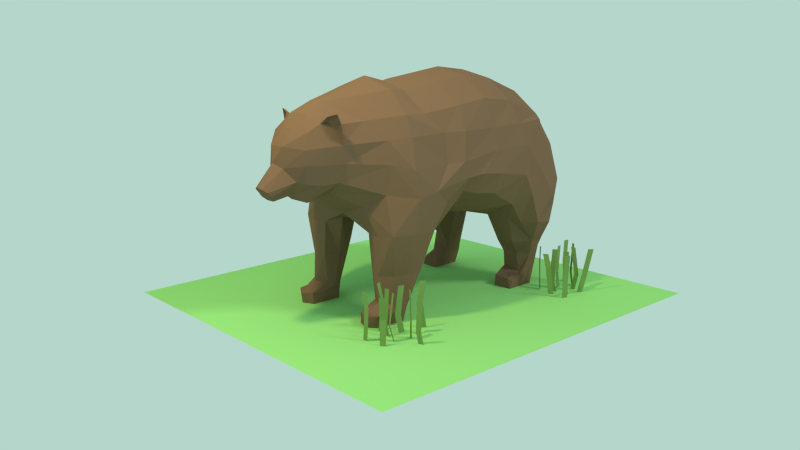 # Source: Bear.blend  (saved by Blender 2.72.0; exported with 4.5.12 LTS)
import bpy
from mathutils import Matrix  # noqa: F401  (used for matrix-valued properties, if any)

bpy.ops.wm.read_factory_settings(use_empty=True)
scene = bpy.context.scene
scene.name = 'Scene'

# ---- collections
col_collection_1 = bpy.data.collections.new('Collection 1'); scene.collection.children.link(col_collection_1)
col_collection_3 = bpy.data.collections.new('Collection 3'); scene.collection.children.link(col_collection_3)
col_collection_3.hide_render = True
col_collection_3.hide_viewport = True

# ---- materials (node trees are filled in below, after node groups)
mat_material_002 = bpy.data.materials.new('Material.002')
mat_material_002.alpha_threshold = 0.0
mat_material_002.diffuse_color = (0.2232, 0.3515, 0.1046, 1.0)
mat_material_002.roughness = 0.5
mat_material_001 = bpy.data.materials.new('Material.001')
mat_material_001.alpha_threshold = 0.0
mat_material_001.diffuse_color = (0.2961, 0.6724, 0.2086, 1.0)
mat_material_001.roughness = 0.5
mat_material = bpy.data.materials.new('Material')
mat_material.alpha_threshold = 0.0
mat_material.diffuse_color = (0.2122, 0.1274, 0.07619, 1.0)
mat_material.roughness = 0.5

# ---- material node trees
mat_material_002.use_nodes = True; mat_material_002.node_tree.nodes.clear()
_N = mat_material_002.node_tree.nodes; _L = mat_material_002.node_tree.links
n0 = _N.new('ShaderNodeOutputMaterial'); n0.name = 'Material Output'; n0.location = (300, 300)
n1 = _N.new('ShaderNodeBsdfDiffuse'); n1.name = 'Diffuse BSDF'; n1.location = (10, 300)
n1.inputs[0].default_value = (0.2222, 0.3506, 0.1058, 1.0)
_L.new(n1.outputs[0], n0.inputs[0])
n0.is_active_output = True
mat_material_001.use_nodes = True; mat_material_001.node_tree.nodes.clear()
_N = mat_material_001.node_tree.nodes; _L = mat_material_001.node_tree.links
n0 = _N.new('ShaderNodeOutputMaterial'); n0.name = 'Material Output'; n0.location = (300, 300)
n1 = _N.new('ShaderNodeBsdfDiffuse'); n1.name = 'Diffuse BSDF'; n1.location = (10, 300)
n1.inputs[0].default_value = (0.2952, 0.6738, 0.2069, 1.0)
_L.new(n1.outputs[0], n0.inputs[0])
n0.is_active_output = True
mat_material.use_nodes = True; mat_material.node_tree.nodes.clear()
_N = mat_material.node_tree.nodes; _L = mat_material.node_tree.links
n0 = _N.new('ShaderNodeOutputMaterial'); n0.name = 'Material Output'; n0.location = (300, 300)
n1 = _N.new('ShaderNodeBsdfDiffuse'); n1.name = 'Diffuse BSDF'; n1.location = (10, 300)
n1.inputs[0].default_value = (0.214, 0.1273, 0.07635, 1.0)
_L.new(n1.outputs[0], n0.inputs[0])
n0.is_active_output = True

# ---- world
world_world = bpy.data.worlds.new('World'); scene.world = world_world
world_world.color = (0.4608, 0.6738, 0.5976)
world_world.use_sun_shadow = False
world_world.sun_shadow_jitter_overblur = 0.0
world_world.cycles.sampling_method = 'MANUAL'
world_world.cycles.sample_map_resolution = 256

# ---- cameras
cam_camera = bpy.data.cameras.new('Camera')
cam_camera.clip_end = 100.0
cam_camera.lens = 35.0
cam_camera.sensor_width = 32.0
cam_camera.sensor_height = 18.0
cam_camera.ortho_scale = 7.314
cam_camera.show_composition_center = True
cam_camera.dof.focus_distance = 0.0

# ---- lights
light_lamp_001 = bpy.data.lights.new('Lamp.001', 'POINT')
light_lamp_001.color = (1.0, 0.8043, 0.4063)
light_lamp_001.transmission_factor = 0.0
light_lamp_001.cutoff_distance = 30.0
light_lamp_001.energy = 1000.0
light_lamp_001.shadow_buffer_clip_start = 1.001
light_lamp_001.shadow_soft_size = 0.3
light_lamp_001.shadow_maximum_resolution = 0.006
light_lamp_001.use_absolute_resolution = True
light_lamp_001.cycles.use_multiple_importance_sampling = False
light_lamp = bpy.data.lights.new('Lamp', 'SUN')
light_lamp.transmission_factor = 0.0
light_lamp.cutoff_distance = 30.0
light_lamp.angle = 0.1993
light_lamp.energy = 1.0
light_lamp.shadow_buffer_clip_start = 1.001
light_lamp.shadow_soft_size = 0.1
light_lamp.shadow_cascade_max_distance = 1000.0
light_lamp.cycles.use_multiple_importance_sampling = False

# ---- meshes
me_plane_010 = bpy.data.meshes.new('Plane.010')
me_plane_010.from_pydata([(-1.0, -1.0, 0.0), (1.0, -1.0, 0.0), (-1.0, 1.0, 0.0), (1.0, 1.0, 0.0)], [], [(0, 1, 3, 2)])
me_plane_010.materials.append(mat_material_002)
me_plane_010.use_remesh_preserve_volume = False
me_plane_010.use_remesh_preserve_attributes = False
me_plane_010.use_mirror_vertex_groups = False
me_plane_010.update()
me_plane_012 = bpy.data.meshes.new('Plane.012')
me_plane_012.from_pydata([(14.41, -1.083, -0.7241), (12.52, -1.083, -0.7541), (14.22, 0.9553, -0.7772), (12.33, 0.9553, -0.8072), (-1.0, -1.0, 0.0), (1.0, -1.0, 0.0), (-1.0, 1.0, 0.0), (1.0, 1.0, 0.0), (4.031, -1.009, -0.6801), (5.607, -1.009, -0.6233), (0.8732, 0.995, -0.7815), (2.449, 0.995, -0.7246), (1.824, -0.9901, -0.3222), (1.206, -0.9901, -0.2344), (1.824, 1.01, -0.3222), (1.206, 1.01, -0.2344), (13.65, -0.9621, -0.05747), (14.55, -0.9621, -0.1398), (13.65, 1.038, -0.05747), (14.55, 1.038, -0.1398), (17.32, -0.8584, -0.5221), (16.06, -0.8584, -0.5939), (19.27, 0.9987, -0.4762), (18.01, 0.9987, -0.5479), (9.52, -1.038, -0.6113), (9.97, -1.038, -0.5213), (9.52, 0.9618, -0.6113), (9.97, 0.9618, -0.5213), (4.218, -1.021, -0.4846), (4.668, -1.021, -0.3946), (4.218, 0.9786, -0.4846), (4.668, 0.9786, -0.3946), (7.964, -1.021, -0.2185), (6.073, -1.021, -0.1884), (7.964, 0.9786, -0.2185), (6.073, 0.9786, -0.1884), (12.15, -1.021, -0.3192), (10.89, -1.021, -0.3909), (12.15, 0.9786, -0.3192), (10.89, 0.9786, -0.3909), (14.09, 0.05187, -0.7323), (12.2, 0.05187, -0.7623), (0.07768, 0.05239, -0.02336), (2.078, 0.05239, -0.02336), (12.51, 0.2242, 0.02592), (13.42, 0.2242, -0.05637), (4.195, -0.2474, -0.5838), (4.645, -0.2474, -0.4938), (9.172, -0.2451, -0.2396), (7.281, -0.2451, -0.2095), (10.88, -0.3318, -0.6477), (11.33, -0.3318, -0.5577), (1.922, -0.3326, -0.2724), (1.304, -0.3326, -0.1846), (18.61, 0.3836, -0.5192), (17.36, 0.3836, -0.5909), (12.97, -0.563, -0.2864), (11.71, -0.563, -0.3581), (2.565, -0.311, -0.7058), (4.141, -0.311, -0.6489)], [], [(40, 41, 3, 2), (42, 43, 7, 6), (58, 59, 11, 10), (52, 53, 15, 14), (44, 45, 19, 18), (54, 55, 23, 22), (50, 51, 27, 26), (46, 47, 31, 30), (48, 49, 35, 34), (56, 57, 39, 38), (0, 1, 41, 40), (4, 5, 43, 42), (16, 17, 45, 44), (28, 29, 47, 46), (32, 33, 49, 48), (24, 25, 51, 50), (12, 13, 53, 52), (20, 21, 55, 54), (36, 37, 57, 56), (8, 9, 59, 58)])
me_plane_012.materials.append(mat_material_002)
me_plane_012.use_remesh_preserve_volume = False
me_plane_012.use_remesh_preserve_attributes = False
me_plane_012.use_mirror_vertex_groups = False
me_plane_012.update()
me_plane_009 = bpy.data.meshes.new('Plane.009')
me_plane_009.from_pydata([(14.22, -1.045, -0.7772), (12.33, -1.045, -0.8072), (14.22, 0.9553, -0.7772), (12.33, 0.9553, -0.8072), (-1.0, -1.0, 0.0), (1.0, -1.0, 0.0), (-1.0, 1.0, 0.0), (1.0, 1.0, 0.0), (0.8732, -1.005, -0.7815), (2.449, -1.005, -0.7246), (0.8732, 0.995, -0.7815), (2.449, 0.995, -0.7246), (1.824, -0.9901, -0.3222), (1.206, -0.9901, -0.2344), (1.824, 1.01, -0.3222), (1.206, 1.01, -0.2344), (13.65, -0.9621, -0.05747), (14.55, -0.9621, -0.1398), (13.65, 1.038, -0.05747), (14.55, 1.038, -0.1398), (19.27, -1.001, -0.4762), (18.01, -1.001, -0.5479), (19.27, 0.9987, -0.4762), (18.01, 0.9987, -0.5479), (9.52, -1.038, -0.6113), (9.97, -1.038, -0.5213), (9.52, 0.9618, -0.6113), (9.97, 0.9618, -0.5213), (4.218, -1.021, -0.4846), (4.668, -1.021, -0.3946), (4.218, 0.9786, -0.4846), (4.668, 0.9786, -0.3946), (7.964, -1.021, -0.2185), (6.073, -1.021, -0.1884), (7.964, 0.9786, -0.2185), (6.073, 0.9786, -0.1884), (12.15, -1.021, -0.3192), (10.89, -1.021, -0.3909), (12.15, 0.9786, -0.3192), (10.89, 0.9786, -0.3909), (14.09, 0.05187, -0.7323), (12.2, 0.05187, -0.7623), (0.07768, 0.05239, -0.02336), (2.078, 0.05239, -0.02336), (12.51, 0.2242, 0.02592), (13.42, 0.2242, -0.05637), (4.195, -0.2474, -0.5838), (4.645, -0.2474, -0.4938), (9.172, -0.2451, -0.2396), (7.281, -0.2451, -0.2095), (10.88, -0.3318, -0.6477), (11.33, -0.3318, -0.5577), (1.922, -0.3326, -0.2724), (1.304, -0.3326, -0.1846), (18.61, 0.3836, -0.5192), (17.36, 0.3836, -0.5909), (12.97, -0.563, -0.2864), (11.71, -0.563, -0.3581), (1.541, -0.4921, -0.7605), (3.117, -0.4921, -0.7037)], [], [(40, 41, 3, 2), (42, 43, 7, 6), (58, 59, 11, 10), (52, 53, 15, 14), (44, 45, 19, 18), (54, 55, 23, 22), (50, 51, 27, 26), (46, 47, 31, 30), (48, 49, 35, 34), (56, 57, 39, 38), (0, 1, 41, 40), (4, 5, 43, 42), (16, 17, 45, 44), (28, 29, 47, 46), (32, 33, 49, 48), (24, 25, 51, 50), (12, 13, 53, 52), (20, 21, 55, 54), (36, 37, 57, 56), (8, 9, 59, 58)])
me_plane_009.materials.append(mat_material_002)
me_plane_009.use_remesh_preserve_volume = False
me_plane_009.use_remesh_preserve_attributes = False
me_plane_009.use_mirror_vertex_groups = False
me_plane_009.update()
me_plane = bpy.data.meshes.new('Plane')
me_plane.from_pydata([(-1.0, -1.0, 0.0), (1.0, -1.0, 0.0), (-1.0, 1.0, 0.0), (1.0, 1.0, 0.0)], [], [(0, 1, 3, 2)])
me_plane.materials.append(mat_material_001)
me_plane.use_remesh_preserve_volume = False
me_plane.use_remesh_preserve_attributes = False
me_plane.use_mirror_vertex_groups = False
me_plane.update()
me_cube_001 = bpy.data.meshes.new('Cube.001')
me_cube_001.from_pydata([(1.049, 0.3936, -0.6956), (1.037, -0.8446, -0.4811), (0.8978, 1.044, 0.4887), (0.806, -1.004, 0.6625), (0.0, 1.045, 0.8771), (1.152, 0.5944, 0.113), (0.0, 0.4166, -0.9426), (0.896, 0.0, 0.7879), (1.047, -0.8323, 0.02222), (1.035, -0.3009, -0.4408), (0.0, -1.004, 1.044), (0.0, -0.935, -0.7766), (1.142, 0.0, 0.1154), (0.0, -0.2994, -0.8372), (0.0, 0.0, 1.173), (0.4936, 1.044, 0.7816), (1.214, 0.5015, -0.2819), (0.896, -0.5, 0.7285), (1.116, -1.076, -0.2884), (1.105, -0.01423, -0.4731), (0.5035, -0.7927, -0.7448), (0.978, 1.029, 0.421), (0.554, 0.427, -0.9233), (0.896, 0.4936, 0.7172), (0.9631, -0.7885, 0.4126), (1.009, -0.5131, -0.3783), (0.4056, -1.004, 0.9406), (1.18, -0.2912, -0.1572), (1.058, 0.0, 0.4105), (1.142, 0.1078, 0.1106), (1.134, -0.6026, 0.03334), (0.5848, -0.2891, -0.759), (0.0, -0.5, -0.8016), (0.0, -0.009773, -0.8455), (0.5, 0.0, 1.074), (0.0, -0.5, 1.114), (0.0, 0.4936, 1.102), (1.139, -0.5385, -0.1838), (0.7705, 0.01093, -0.7603), (1.204, 0.0144, -0.1921), (1.058, 0.5, 0.4105), (1.058, -0.5152, 0.4105), (0.5474, -0.475, -0.7054), (0.5, -0.5, 1.014), (0.5, 0.4936, 1.003), (0.3306, -2.519, -0.09818), (0.3306, -2.507, 0.5222), (0.4603, -2.135, 0.604), (0.3756, -2.323, 0.6234), (0.376, -2.553, 0.3306), (0.376, -2.552, 0.1404), (0.3941, -2.336, -0.1316), (0.4684, -2.124, -0.114), (0.0951, -2.553, 0.5697), (0.0951, -2.601, -0.2474), (0.5358, -2.12, 0.3553), (0.5414, -2.068, 0.1253), (0.4675, -2.347, 0.3466), (0.4678, -2.332, 0.1253), (0.12, -2.714, 0.3709), (0.1367, -2.733, 0.1033), (0.1723, -2.419, -0.366), (0.2441, -2.129, -0.2656), (0.1723, -2.361, 0.7379), (0.1102, -2.113, 0.8647), (0.0, -2.601, -0.2474), (0.2443, -2.615, -0.06684), (0.0, -2.791, 0.1675), (0.0, -2.129, -0.2656), (0.0, -2.419, -0.366), (0.0, -2.113, 0.8693), (0.0, -2.361, 0.7437), (0.0, -2.714, 0.3709), (0.0, -2.553, 0.5702), (0.06687, -2.844, -0.2983), (0.1189, -2.953, -0.17), (0.0, -2.844, -0.2983), (0.1254, -2.898, -0.2228), (0.0, -3.018, -0.1116), (0.07032, -3.004, -0.126), (1.032, 0.8468, -1.307), (0.9053, 1.444, -0.5309), (1.171, 1.102, -0.6245), (0.4849, 1.58, -0.02586), (1.185, 0.7935, -0.9978), (1.068, 1.342, -0.4626), (0.5932, 0.7488, -1.734), (0.8925, 1.225, -1.337), (0.7922, 1.194, -1.583), (0.897, 1.039, -1.76), (0.9198, 0.9425, -1.982), (0.9199, 0.5602, -1.984), (0.9199, 0.5149, -1.983), (0.9199, 0.5569, -1.873), (0.9213, 0.7414, -1.786), (0.6303, 0.6613, -1.984), (0.6303, 0.4974, -1.983), (0.6303, 0.5208, -1.83), (1.09, 1.15, -1.071), (1.024, 0.5985, -0.9823), (1.066, 0.1274, -0.5539), (0.8584, 0.5264, -1.847), (0.8579, 0.7532, -1.77), (0.8584, 0.5082, -1.983), (0.8584, 0.558, -1.983), (0.8743, 0.5192, -0.9495), (0.8321, 0.7497, -1.503), (0.9766, 0.8607, -1.512), (0.8091, -1.315, 0.6756), (0.8521, -1.599, 0.08239), (0.0, -1.315, 1.129), (0.7913, -1.658, -0.2992), (0.7932, -1.606, 0.3857), (0.5, -1.315, 0.9752), (0.5736, -1.812, 0.6269), (0.294, -1.754, 0.9095), (0.0, -1.754, 0.9521), (1.04, -1.372, 0.004961), (0.4967, -1.804, -0.4709), (1.09, -1.345, -0.3496), (0.9269, -1.322, 0.407), (0.8359, -0.8822, -0.8799), (0.8336, -0.4836, -0.5396), (0.6863, -1.149, -1.352), (0.9122, -1.217, -1.353), (0.8716, -1.607, -1.355), (0.6768, -1.737, -1.354), (0.9027, -1.444, -1.355), (0.566, -1.187, -1.165), (0.7058, -1.722, -0.8382), (0.9156, -1.667, -0.8117), (1.048, -1.427, -0.8107), (1.037, -1.087, -0.8189), (0.6175, -1.077, -0.9488), (0.0, 1.597, -0.008346), (0.9097, 1.36, 0.03046), (1.04, 1.116, 0.03394), (1.185, 0.8715, -0.2711), (1.213, 0.6293, -0.5601), (0.4714, 1.334, 0.4549), (0.0, 1.291, 0.6574), (0.1064, 1.282, 0.6128), (0.0, 1.509, 0.4827), (0.1024, 1.5, 0.4805), (0.0, 1.614, 0.1132), (0.03763, 1.583, 0.1671), (0.0, 1.616, 0.276), (0.07232, 1.58, 0.2871), (0.1046, 1.381, 0.555), (0.0, 1.388, 0.5796), (0.2078, 1.181, 0.5268), (0.2069, 1.399, 0.4016), (0.1175, 1.45, 0.1702), (0.1668, 1.456, 0.2752), (0.2074, 1.281, 0.4693), (0.2028, 1.324, 0.5227), (0.2032, 1.224, 0.5802), (0.1622, 1.508, 0.2992), (0.2023, 1.442, 0.455), (0.1158, 1.495, 0.1964), (0.0, 1.521, -0.04451), (0.03763, 1.507, 0.02278), (0.1201, 1.408, 0.1007), (0.1158, 1.451, 0.09919), (0.696, 1.371, -0.7681), (0.2756, 1.612, -0.2631), (0.0, 1.612, -0.2631), (0.9847, 1.057, -1.337), (0.6993, -1.335, -1.76), (0.8852, -1.422, -1.76), (0.8517, -1.646, -1.714), (0.6915, -1.753, -1.715), (0.8775, -1.589, -1.76), (0.5519, -1.417, -1.76), (0.8986, 1.394, -0.9508), (1.057, 1.277, -0.7994), (0.6617, 1.217, -1.245), (0.6769, -1.737, -1.355), (0.0, -1.732, -0.6331), (0.5601, 1.189, -0.93), (0.3206, 1.346, -0.6427), (0.0, 1.346, -0.6427), (0.4341, 0.808, -0.9767), (0.6095, 0.5879, -1.322), (0.548, 0.7718, -1.406), (0.0, 0.7931, -0.9296), (0.5167, -1.656, -1.714), (0.4841, -1.55, -1.761), (0.5167, -1.693, -1.324), (0.4841, -1.46, -1.326), (0.5296, -1.302, -1.346), (0.4648, -1.693, -0.8296), (0.2713, -1.55, -0.7531), (0.0, -1.334, -0.802), (0.3393, -1.192, -0.8268), (0.8517, -1.899, -1.823), (0.6915, -1.988, -1.839), (0.5345, -1.909, -1.823), (0.837, -1.878, -1.982), (0.6915, -1.979, -1.983), (0.5167, -1.909, -1.982), (0.8334, -1.745, -1.982), (0.6915, -1.781, -1.983), (0.5167, -1.793, -1.982), (0.8517, -1.469, -1.983), (0.6915, -1.478, -1.983), (0.5167, -1.479, -1.982), (0.8384, -1.631, -1.982), (0.8841, -1.603, -1.823), (0.8737, -1.438, -1.823), (0.9511, 0.9221, -1.593), (0.9199, 0.7214, -1.983), (0.9485, 0.8285, -1.86), (0.0, -2.963, -0.2245), (0.6902, -1.373, -1.832), (0.5408, -1.437, -1.828), (0.5167, -1.577, -1.982), (0.4948, -1.716, -1.826), (0.4968, -1.56, -1.832), (0.0, 1.036, -0.8037), (0.5052, 1.011, -1.32), (0.5705, 0.9864, -1.652), (0.3363, 1.049, -0.8271), (0.4577, 1.022, -0.9505), (0.6303, 0.7837, -1.983), (0.6303, 0.9388, -1.982), (0.6003, 0.997, -1.764), (0.6073, 0.9095, -1.783), (0.6049, 0.6512, -1.81), (0.7955, 0.9533, -1.983), (0.7754, 1.115, -1.761), (0.8624, 0.6173, -1.319), (0.6306, 0.6918, -1.503), (0.586, -2.216, 0.7477), (0.4401, -2.26, 0.7097), (0.613, -2.174, 0.587), (0.3903, -2.229, 0.6215), (0.5209, -2.118, 0.4236), (0.5619, -2.181, 0.7237), (0.5839, -2.141, 0.5926), (0.4428, -2.205, 0.6927), (0.8517, -1.773, -1.808), (0.8651, -1.777, -1.823), (0.5251, -1.776, -1.766), (0.6915, -1.806, -1.738), (0.51, -1.79, -1.825), (0.9206, 0.6491, -1.83), (0.8582, 0.6398, -1.809), (0.6118, 0.6348, -1.782)], [], [(37, 18, 1, 25), (39, 27, 9, 19), (40, 28, 12, 29), (41, 24, 8, 30), (42, 31, 9, 25, 122), (43, 34, 14, 35), (44, 15, 4, 36), (27, 37, 25, 9), (12, 30, 37, 27), (30, 8, 18, 37), (31, 38, 19, 9), (13, 33, 38, 31), (16, 39, 19, 100), (5, 29, 39, 16), (29, 12, 27, 39), (21, 40, 5), (2, 23, 40, 21), (23, 7, 28, 40), (28, 41, 30, 12), (7, 17, 41, 28), (17, 3, 24, 41), (20, 42, 122, 121), (11, 32, 42, 20), (32, 13, 31, 42), (26, 43, 35, 10), (3, 17, 43, 26), (17, 7, 34, 43), (34, 44, 36, 14), (7, 23, 44, 34), (23, 2, 15, 44), (58, 50, 45, 51), (56, 58, 51, 52), (48, 57, 55), (55, 57, 58, 56), (48, 46, 49, 57), (57, 49, 50, 58), (46, 53, 59, 49), (49, 59, 60, 50), (54, 61, 51, 45), (61, 62, 52, 51), (46, 48, 63, 53), (48, 47, 64, 63), (69, 68, 62, 61), (65, 69, 61, 54), (63, 64, 70, 71), (53, 63, 71, 73), (53, 73, 72, 59), (66, 60, 75, 77), (50, 60, 66), (54, 66, 77, 74), (65, 54, 74, 76), (105, 231, 80, 99), (135, 136, 85, 81), (137, 138, 84, 82), (136, 137, 82, 85), (84, 99, 80), (139, 135, 83), (91, 211, 246, 93, 92), (167, 80, 107, 210), (103, 101, 97, 96), (104, 103, 96, 95), (0, 22, 105, 99), (0, 16, 100), (38, 100, 19), (33, 6, 22, 38), (38, 22, 0, 100), (84, 80, 167, 98), (98, 87, 174, 175), (246, 94, 102, 247), (92, 93, 101, 103), (91, 92, 103, 104), (22, 183, 231, 105), (86, 102, 106), (210, 107, 94, 212), (102, 94, 107, 106), (3, 26, 113, 108), (120, 108, 112), (119, 117, 109, 111), (26, 10, 110, 113), (117, 120, 112, 109), (108, 113, 115, 114), (110, 116, 115, 113), (24, 3, 108, 120), (8, 24, 120, 117), (112, 108, 114), (62, 118, 111, 52), (18, 8, 117, 119), (121, 122, 25, 1), (126, 125, 130), (131, 130, 125, 127), (132, 131, 127, 124), (118, 129, 130, 111), (119, 111, 130, 131), (18, 119, 131, 132), (2, 21, 136, 135), (5, 16, 138, 137), (21, 5, 137, 136), (15, 2, 135, 139), (146, 147, 145, 144), (149, 148, 143, 142), (140, 141, 148, 149), (155, 156, 150, 154), (157, 158, 151, 153), (159, 157, 153, 152), (158, 155, 154, 151), (148, 141, 156, 155), (147, 143, 158, 157), (145, 147, 157, 159), (143, 148, 155, 158), (159, 152, 162, 163), (145, 159, 163, 161), (142, 143, 147, 146), (134, 140, 141, 139, 83), (140, 4, 15, 139, 141), (144, 145, 161, 160), (83, 81, 164, 165), (134, 83, 165, 166), (70, 64, 115, 116), (64, 47, 114, 115), (55, 112, 114, 47), (52, 111, 109, 56), (56, 109, 112, 55), (247, 102, 86, 248), (88, 87, 167, 89), (174, 87, 88, 176), (125, 126, 177, 171, 170), (127, 125, 170, 172), (124, 127, 172, 169), (128, 123, 190), (123, 124, 169, 168), (138, 99, 84), (16, 0, 138), (0, 99, 138), (84, 98, 175, 82), (98, 167, 87), (175, 174, 81, 85), (82, 175, 85), (81, 174, 176, 164), (129, 126, 130), (178, 118, 62, 68), (121, 133, 20), (166, 165, 180, 181), (165, 164, 179, 180), (176, 179, 164), (182, 184, 183, 22), (223, 220, 184, 182), (6, 182, 22), (6, 185, 182), (219, 222, 182, 185), (223, 182, 222), (188, 186, 171, 177), (187, 186, 188, 189), (173, 187, 189, 190), (123, 168, 173, 190), (189, 188, 191, 192), (188, 177, 129, 191), (190, 189, 192, 128), (133, 128, 192), (118, 191, 129), (178, 192, 191, 118), (11, 20, 194, 193), (192, 178, 193, 194), (20, 133, 194), (133, 192, 194), (171, 186, 243, 244), (170, 171, 244, 241), (196, 197, 200, 199), (195, 196, 199, 198), (199, 200, 203, 202), (198, 199, 202, 201), (202, 203, 216, 206, 205), (45, 66, 54), (45, 50, 66), (59, 72, 67, 60), (67, 78, 79), (60, 67, 79, 75), (209, 208, 207, 204), (172, 170, 241, 242, 208), (169, 172, 208, 209), (211, 90, 212), (89, 210, 212, 90), (89, 167, 210), (213, 79, 78), (77, 75, 79, 213), (74, 77, 213, 76), (168, 169, 209, 214), (205, 214, 209, 204), (214, 205, 206, 215), (168, 214, 215, 173), (187, 173, 215, 218), (186, 217, 245, 243), (187, 218, 217, 186), (218, 215, 206, 216), (217, 203, 245), (218, 216, 203, 217), (95, 96, 97, 228), (232, 183, 184), (220, 221, 86, 184), (176, 88, 221, 220), (179, 176, 220, 223), (181, 180, 222, 219), (179, 223, 222, 180), (91, 104, 95, 224, 211), (225, 229, 90, 211, 224), (230, 89, 90, 229), (89, 230, 88), (228, 227, 224, 95), (226, 225, 224, 227), (86, 221, 227, 228), (221, 226, 227), (86, 228, 248), (226, 230, 229, 225), (230, 226, 221, 88), (183, 232, 106, 231), (80, 231, 106, 107), (232, 86, 106), (86, 232, 184), (40, 29, 5), (47, 48, 55), (238, 240, 236, 237, 239), (48, 55, 237, 236), (235, 233, 238, 239), (234, 48, 236, 240), (55, 235, 239, 237), (233, 234, 240, 238), (244, 243, 197, 196), (241, 244, 196, 195), (242, 241, 195), (203, 200, 197, 245), (243, 245, 197), (201, 202, 205, 204, 207), (208, 242, 201, 207), (242, 195, 198, 201), (93, 246, 247, 101), (101, 247, 248, 97), (211, 212, 94, 246), (228, 97, 248), (135, 81, 83), (133, 121, 123, 128), (121, 132, 124, 123), (1, 18, 132, 121)])
me_cube_001.materials.append(mat_material)
me_cube_001.use_remesh_preserve_volume = False
me_cube_001.use_remesh_preserve_attributes = False
me_cube_001.use_mirror_vertex_groups = False
me_cube_001.update()
me_cube_004 = bpy.data.meshes.new('Cube.004')
me_cube_004.from_pydata([(1.049, 0.3936, -0.6956), (1.037, -0.8446, -0.4811), (0.8978, 1.044, 0.4887), (0.806, -1.004, 0.6625), (0.0, 1.045, 0.8771), (1.152, 0.5944, 0.113), (0.0, 0.4166, -0.9426), (0.896, 0.0, 0.7879), (1.047, -0.8323, 0.02222), (1.035, -0.3009, -0.4408), (0.0, -1.004, 1.044), (0.0, -0.935, -0.7766), (1.142, 0.0, 0.1154), (0.0, -0.2994, -0.8372), (0.0, 0.0, 1.173), (0.4936, 1.044, 0.7816), (1.22, 0.286, -0.2603), (0.896, -0.5, 0.7285), (1.116, -1.076, -0.2884), (1.105, -0.01423, -0.4731), (0.5035, -0.7927, -0.7448), (0.978, 1.029, 0.421), (0.554, 0.427, -0.9233), (0.896, 0.4936, 0.7172), (0.9631, -0.7885, 0.4126), (1.009, -0.5131, -0.3783), (0.4056, -1.004, 0.9406), (1.183, -0.3264, -0.2226), (1.058, 0.0, 0.4105), (1.142, 0.1078, 0.1106), (1.134, -0.6026, 0.03334), (0.5848, -0.2891, -0.759), (0.0, -0.5, -0.8016), (0.0, -0.009773, -0.8455), (0.5, 0.0, 1.074), (0.0, -0.5, 1.114), (0.0, 0.4936, 1.102), (1.139, -0.5385, -0.1838), (0.7705, 0.01093, -0.7603), (1.209, 0.0008237, -0.255), (1.058, 0.5, 0.4105), (1.058, -0.5152, 0.4105), (0.5474, -0.475, -0.7054), (0.5, -0.5, 1.014), (0.5, 0.4936, 1.003), (0.3306, -2.519, -0.09818), (0.3306, -2.507, 0.5222), (0.4603, -2.135, 0.604), (0.3756, -2.323, 0.6234), (0.376, -2.553, 0.3306), (0.376, -2.552, 0.1404), (0.3941, -2.336, -0.1316), (0.4684, -2.124, -0.114), (0.0951, -2.553, 0.5697), (0.0951, -2.601, -0.2474), (0.5358, -2.12, 0.3553), (0.5414, -2.068, 0.1253), (0.4675, -2.347, 0.3466), (0.4678, -2.332, 0.1253), (0.12, -2.714, 0.3709), (0.1367, -2.733, 0.1033), (0.1723, -2.419, -0.366), (0.2441, -2.129, -0.2656), (0.1723, -2.361, 0.7379), (0.1102, -2.113, 0.8647), (0.0, -2.601, -0.2474), (0.2443, -2.615, -0.06684), (0.0, -2.791, 0.1675), (0.0, -2.129, -0.2656), (0.0, -2.419, -0.366), (0.0, -2.113, 0.8693), (0.0, -2.361, 0.7437), (0.0, -2.714, 0.3709), (0.0, -2.553, 0.5702), (0.06687, -2.844, -0.2983), (0.1189, -2.953, -0.17), (0.0, -2.844, -0.2983), (0.1254, -2.898, -0.2228), (0.0, -3.018, -0.1116), (0.07032, -3.004, -0.126), (1.032, 0.8468, -1.307), (0.9053, 1.444, -0.5309), (1.171, 1.102, -0.6245), (0.4849, 1.58, -0.02586), (1.185, 0.7935, -0.9978), (1.068, 1.342, -0.4626), (0.5932, 0.7488, -1.722), (0.8925, 1.225, -1.337), (0.7922, 1.194, -1.583), (0.897, 1.039, -1.747), (0.9198, 0.9425, -1.961), (0.9199, 0.5602, -1.963), (0.9199, 0.5149, -1.942), (0.9199, 0.5569, -1.86), (0.9213, 0.7414, -1.773), (0.6303, 0.5548, -1.963), (0.6303, 0.4974, -1.95), (0.6303, 0.5208, -1.817), (1.09, 1.15, -1.071), (1.024, 0.5985, -0.9823), (1.066, 0.1274, -0.5539), (0.8584, 0.5264, -1.834), (0.8579, 0.7532, -1.757), (0.8584, 0.5082, -1.945), (0.8584, 0.558, -1.963), (0.8743, 0.5192, -0.9495), (0.8321, 0.7497, -1.503), (0.9766, 0.8607, -1.512), (0.8091, -1.315, 0.6756), (0.8521, -1.599, 0.08239), (0.0, -1.315, 1.129), (0.7913, -1.613, -0.2992), (0.7932, -1.606, 0.3857), (0.5, -1.315, 0.9752), (0.5736, -1.812, 0.6269), (0.294, -1.754, 0.9095), (0.0, -1.754, 0.9521), (0.9982, -1.387, 0.001167), (0.4967, -1.804, -0.4709), (1.09, -1.345, -0.3496), (0.9269, -1.322, 0.407), (0.8953, -0.7944, -0.6835), (0.8336, -0.4836, -0.5396), (0.6863, -1.149, -1.352), (0.9122, -1.217, -1.353), (0.8716, -1.607, -1.355), (0.6768, -1.737, -1.354), (0.9027, -1.444, -1.355), (0.566, -1.187, -1.165), (0.7058, -1.722, -0.8382), (0.9156, -1.667, -0.8117), (1.048, -1.427, -0.8107), (1.037, -1.087, -0.8189), (0.6175, -1.077, -0.9488), (0.7764, -0.97, -0.8861), (0.0, 1.597, -0.008346), (0.9097, 1.419, 0.08864), (1.04, 1.275, 0.03394), (1.185, 0.8715, -0.2711), (1.213, 0.6293, -0.5601), (0.4714, 1.334, 0.4549), (0.0, 1.291, 0.6574), (0.1064, 1.282, 0.6128), (0.0, 1.509, 0.4827), (0.1024, 1.5, 0.4805), (0.0, 1.614, 0.1132), (0.03763, 1.583, 0.1671), (0.0, 1.616, 0.276), (0.07232, 1.58, 0.2871), (0.1046, 1.381, 0.555), (0.0, 1.388, 0.5796), (0.2078, 1.181, 0.5268), (0.2069, 1.399, 0.4016), (0.1175, 1.45, 0.1702), (0.1668, 1.456, 0.2752), (0.2074, 1.281, 0.4693), (0.2028, 1.324, 0.5227), (0.2032, 1.224, 0.5802), (0.1622, 1.508, 0.2992), (0.2023, 1.442, 0.455), (0.1158, 1.495, 0.1964), (0.0, 1.521, -0.04451), (0.03763, 1.507, 0.02278), (0.1201, 1.408, 0.1007), (0.1158, 1.451, 0.09919), (0.696, 1.371, -0.7681), (0.2756, 1.612, -0.2631), (0.0, 1.612, -0.2631), (0.9847, 1.057, -1.337), (0.6993, -1.335, -1.76), (0.8852, -1.422, -1.76), (0.8517, -1.646, -1.714), (0.6915, -1.753, -1.715), (0.8775, -1.589, -1.76), (0.5519, -1.417, -1.76), (0.8986, 1.394, -0.9508), (1.057, 1.277, -0.7994), (0.6617, 1.217, -1.245), (0.6769, -1.737, -1.355), (0.0, -1.732, -0.6331), (0.5601, 1.189, -0.93), (0.3206, 1.346, -0.6427), (0.0, 1.346, -0.6427), (0.4341, 0.808, -0.9767), (0.6095, 0.5879, -1.322), (0.548, 0.7718, -1.406), (0.0, 0.7931, -0.9296), (0.5167, -1.656, -1.714), (0.4841, -1.55, -1.761), (0.5167, -1.693, -1.324), (0.4841, -1.46, -1.326), (0.5296, -1.302, -1.346), (0.4648, -1.693, -0.8296), (0.2713, -1.55, -0.7531), (0.0, -1.334, -0.802), (0.3393, -1.192, -0.8268), (0.8517, -1.899, -1.823), (0.6915, -2.006, -1.824), (0.5345, -1.909, -1.823), (0.837, -1.878, -1.912), (0.6915, -1.979, -1.913), (0.5167, -1.909, -1.912), (0.8318, -1.783, -1.943), (0.6915, -1.891, -1.944), (0.5167, -1.793, -1.943), (0.8517, -1.469, -1.93), (0.6915, -1.478, -1.944), (0.5167, -1.479, -1.943), (0.8384, -1.631, -1.943), (0.8841, -1.603, -1.823), (0.8737, -1.438, -1.823), (0.9511, 0.9221, -1.593), (0.9199, 0.7214, -1.962), (0.9485, 0.8285, -1.847), (0.0, -2.963, -0.2245), (0.6902, -1.373, -1.832), (0.5408, -1.437, -1.828), (0.5167, -1.577, -1.943), (0.4948, -1.716, -1.826), (0.4968, -1.56, -1.832), (0.0, 1.036, -0.8037), (0.5052, 1.011, -1.32), (0.5705, 0.9864, -1.652), (0.3363, 1.049, -0.8271), (0.4577, 1.022, -0.9505), (0.6303, 0.7837, -1.963), (0.6303, 0.9388, -1.963), (0.6003, 0.997, -1.751), (0.6073, 0.9095, -1.77), (0.6049, 0.6879, -1.797), (0.7955, 0.9533, -1.962), (0.7754, 1.115, -1.749), (0.8624, 0.6173, -1.319), (0.6306, 0.6918, -1.503), (0.586, -2.216, 0.7477), (0.4401, -2.26, 0.7097), (0.613, -2.174, 0.587), (0.3903, -2.229, 0.6215), (0.5209, -2.118, 0.4236), (0.5619, -2.181, 0.7237), (0.5839, -2.141, 0.5926), (0.4428, -2.205, 0.6927)], [], [(37, 18, 1, 25), (39, 27, 9, 19), (40, 28, 12, 29), (41, 24, 8, 30), (42, 31, 9, 25, 122), (43, 34, 14, 35), (44, 15, 4, 36), (27, 37, 25, 9), (12, 30, 37, 27), (30, 8, 18, 37), (31, 38, 19, 9), (13, 33, 38, 31), (16, 39, 19, 100), (5, 29, 39, 16), (29, 12, 27, 39), (21, 40, 5), (2, 23, 40, 21), (23, 7, 28, 40), (28, 41, 30, 12), (7, 17, 41, 28), (17, 3, 24, 41), (20, 42, 122, 121), (11, 32, 42, 20), (32, 13, 31, 42), (26, 43, 35, 10), (3, 17, 43, 26), (17, 7, 34, 43), (34, 44, 36, 14), (7, 23, 44, 34), (23, 2, 15, 44), (58, 50, 45, 51), (56, 58, 51, 52), (48, 57, 55), (55, 57, 58, 56), (48, 46, 49, 57), (57, 49, 50, 58), (46, 53, 59, 49), (49, 59, 60, 50), (54, 61, 51, 45), (61, 62, 52, 51), (46, 48, 63, 53), (48, 47, 64, 63), (69, 68, 62, 61), (65, 69, 61, 54), (63, 64, 70, 71), (53, 63, 71, 73), (53, 73, 72, 59), (66, 60, 75, 77), (50, 60, 66), (54, 66, 77, 74), (65, 54, 74, 76), (105, 232, 80, 99), (136, 137, 85, 81), (138, 139, 84, 82), (137, 138, 82, 85), (84, 99, 80), (140, 136, 81, 83), (91, 212, 213, 94, 93, 92), (168, 80, 107, 211), (103, 101, 97, 96), (104, 103, 96, 95), (99, 0, 105), (0, 16, 100), (38, 100, 19), (33, 6, 22, 38), (38, 22, 0, 100), (84, 80, 168, 98), (98, 87, 175, 176), (93, 94, 102, 101), (92, 93, 101, 103), (91, 92, 103, 104), (22, 184, 232, 105), (106, 107, 80), (86, 102, 106), (211, 107, 94, 213), (102, 94, 107, 106), (3, 26, 113, 108), (120, 108, 112), (119, 117, 109, 111), (26, 10, 110, 113), (117, 120, 112, 109), (108, 113, 115, 114), (110, 116, 115, 113), (24, 3, 108, 120), (8, 24, 120, 117), (112, 108, 114), (62, 118, 111, 52), (18, 8, 117, 119), (121, 122, 25, 1), (126, 125, 130), (131, 130, 125, 127), (132, 131, 127, 124), (133, 134, 123, 128), (134, 132, 124, 123), (118, 129, 130, 111), (119, 111, 130, 131), (18, 119, 131, 132), (121, 1, 134, 133), (1, 18, 132, 134), (2, 21, 137, 136), (5, 16, 139, 138), (21, 5, 138, 137), (15, 2, 136, 140), (147, 148, 146, 145), (150, 149, 144, 143), (141, 142, 149, 150), (156, 157, 151, 155), (158, 159, 152, 154), (160, 158, 154, 153), (159, 156, 155, 152), (149, 142, 157, 156), (148, 144, 159, 158), (146, 148, 158, 160), (144, 149, 156, 159), (160, 153, 163, 164), (146, 160, 164, 162), (143, 144, 148, 147), (135, 141, 142, 140, 83), (141, 4, 15, 140, 142), (145, 146, 162, 161), (83, 81, 165, 166), (135, 83, 166, 167), (70, 64, 115, 116), (64, 47, 114, 115), (55, 112, 114, 47), (52, 111, 109, 56), (56, 109, 112, 55), (101, 102, 86, 97), (88, 87, 168, 89), (175, 87, 88, 177), (125, 126, 178, 172, 171), (127, 125, 171, 173), (124, 127, 173, 170), (128, 123, 191), (123, 124, 170, 169), (139, 99, 84), (16, 0, 139), (0, 99, 139), (84, 98, 176, 82), (98, 168, 87), (176, 175, 81, 85), (82, 176, 85), (81, 175, 177, 165), (129, 126, 130), (179, 118, 62, 68), (121, 133, 20), (167, 166, 181, 182), (166, 165, 180, 181), (177, 180, 165), (183, 185, 184, 22), (224, 221, 185, 183), (6, 183, 22), (6, 186, 183), (220, 223, 183, 186), (224, 183, 223), (189, 187, 172, 178), (188, 187, 189, 190), (174, 188, 190, 191), (123, 169, 174, 191), (190, 189, 192, 193), (189, 178, 129, 192), (191, 190, 193, 128), (133, 128, 193), (118, 192, 129), (179, 193, 192, 118), (11, 20, 195, 194), (193, 179, 194, 195), (20, 133, 195), (133, 193, 195), (172, 187, 198, 197), (171, 172, 197, 196), (197, 198, 201, 200), (196, 197, 200, 199), (200, 201, 204, 203), (199, 200, 203, 202), (203, 204, 217, 207, 206), (202, 203, 206, 205, 208), (45, 66, 54), (45, 50, 66), (59, 72, 67, 60), (67, 78, 79), (60, 67, 79, 75), (209, 196, 199, 202, 208), (210, 209, 208, 205), (173, 171, 196, 209), (170, 173, 209, 210), (212, 90, 213), (89, 211, 213, 90), (89, 168, 211), (214, 79, 78), (77, 75, 79, 214), (74, 77, 214, 76), (169, 170, 210, 215), (206, 215, 210, 205), (215, 206, 207, 216), (169, 215, 216, 174), (188, 174, 216, 219), (187, 218, 198), (188, 219, 218, 187), (219, 216, 207, 217), (218, 204, 201, 198), (219, 217, 204, 218), (95, 96, 97, 229), (233, 184, 185), (221, 222, 86, 185), (177, 88, 222, 221), (180, 177, 221, 224), (182, 181, 223, 220), (180, 224, 223, 181), (91, 104, 95, 225, 212), (226, 230, 90, 212, 225), (231, 89, 90, 230), (89, 231, 88), (229, 228, 225, 95), (227, 226, 225, 228), (86, 222, 228, 229), (222, 227, 228), (229, 97, 86), (227, 231, 230, 226), (231, 227, 222, 88), (184, 233, 106, 232), (232, 106, 80), (0, 22, 105), (233, 86, 106), (86, 233, 185), (40, 29, 5), (47, 48, 55), (239, 241, 237, 238, 240), (48, 55, 238, 237), (236, 234, 239, 240), (235, 48, 237, 241), (55, 236, 240, 238), (234, 235, 241, 239)])
me_cube_004.polygons.foreach_set('use_smooth', [True] * 233)
me_cube_004.use_remesh_preserve_volume = False
me_cube_004.use_remesh_preserve_attributes = False
me_cube_004.use_mirror_vertex_groups = False
me_cube_004.update()

# ---- objects
ob_plane_010 = bpy.data.objects.new('Plane.010', me_plane_010)
ob_plane_001 = bpy.data.objects.new('Plane.001', me_plane_012)
ob_plane_009 = bpy.data.objects.new('Plane.009', me_plane_009)
ob_plane = bpy.data.objects.new('Plane', me_plane)
ob_cube = bpy.data.objects.new('Cube', me_cube_001)
ob_lamp_001 = bpy.data.objects.new('Lamp.001', light_lamp_001)
ob_lamp = bpy.data.objects.new('Lamp', light_lamp)
ob_camera = bpy.data.objects.new('Camera', cam_camera)
ob_cube_002 = bpy.data.objects.new('Cube.002', me_cube_004)

# ---- transforms, parenting, visibility, modifiers, constraints
ob_plane_010.location = (0.08611, 0.08733, -0.003969)
ob_plane_010.rotation_euler = (1.571, -0.0, 0.0)
ob_plane_010.scale = (0.007869, 0.1704, 0.1704)
ob_plane_010.lineart.crease_threshold = 0.0
ob_plane_001.parent = ob_plane_010
ob_plane_001.matrix_parent_inverse = Matrix(((127.1, 0.0, 0.0, -10.94), (0.0, 4.431e-07, 5.868, 0.02329), (0.0, -5.868, 4.431e-07, 0.5125), (0.0, 0.0, 0.0, 1.0)))
ob_plane_001.location = (1.239, 2.922, 0.3101)
ob_plane_001.rotation_euler = (1.571, 0.0, -1.728)
ob_plane_001.scale = (0.03952, 0.315, 0.7595)
ob_plane_001.lineart.crease_threshold = 0.0
ob_plane_009.parent = ob_plane_010
ob_plane_009.matrix_parent_inverse = Matrix(((127.1, 0.0, 0.0, -10.94), (0.0, 4.431e-07, 5.868, 0.02329), (0.0, -5.868, 4.431e-07, 0.5125), (0.0, 0.0, 0.0, 1.0)))
ob_plane_009.location = (1.212, 0.1085, 0.3101)
ob_plane_009.rotation_euler = (1.571, -0.0, -2.251)
ob_plane_009.scale = (0.03952, 0.315, 0.7595)
ob_plane_009.lineart.crease_threshold = 0.0
ob_plane.location = (0.0, 0.8803, 0.0)
ob_plane.scale = (2.706, 2.706, 2.706)
ob_plane.lineart.crease_threshold = 0.0
ob_cube.location = (0.0, 1.554, 1.983)
ob_cube.lineart.crease_threshold = 0.0
_vg = ob_cube.vertex_groups.new(name='arm.l')
for _i, _w in zip([1, 3, 6, 8, 9, 11, 12, 13, 16, 17, 18, 19, 20, 24, 25, 27, 28, 29, 30, 31, 32, 33, 37, 38, 39, 41, 42, 45, 51, 52, 54, 55, 56, 57, 58, 61, 62, 65, 68, 69, 100, 108, 109, 111, 112, 114, 117, 118, 119, 120, 121, 122, 123, 124, 125, 126, 127, 128, 129, 130, 131, 132, 133, 168, 169, 173, 177, 178, 186, 187, 188, 189, 190, 191, 192, 193, 194, 214, 235, 237, 239], [0.4407, 0.06386, 0.04273, 0.2888, 0.1529, 0.2191, 0.05601, 0.1275, 0.03286, 0.04431, 0.6264, 0.07672, 0.3187, 0.1236, 0.2307, 0.1426, 0.0361, 0.04362, 0.1784, 0.1456, 0.158, 0.08918, 0.2005, 0.0744, 0.06777, 0.08897, 0.2047, 0.04305, 0.09876, 0.2023, 0.02819, 0.05158, 0.1259, 0.02656, 0.05311, 0.08223, 0.2274, 0.03085, 0.1682, 0.07722, 0.05196, 0.07115, 0.3765, 0.9211, 0.1538, 0.04357, 0.5701, 0.8683, 0.8097, 0.1864, 0.454, 0.2322, 0.8908, 0.7381, 0.1435, 0.3945, 0.176, 0.9008, 0.9013, 0.9265, 0.9249, 0.8386, 0.7818, 0.06371, 0.05229, 0.05539, 0.3946, 0.2673, 0.03595, 0.03071, 0.7563, 0.9103, 0.9358, 0.8449, 0.3258, 0.2463, 0.3451, 0.02669, 0.03251, 0.04477, 0.03278]): _vg.add([_i], _w, 'REPLACE')
_vg = ob_cube.vertex_groups.new(name='shinfront.l')
for _i, _w in zip([123, 124, 125, 126, 127, 128, 129, 130, 131, 168, 169, 170, 172, 173, 177, 186, 187, 188, 189, 190, 204, 205, 206, 207, 208, 209, 214, 215, 216, 217, 218], [0.09231, 0.2477, 0.7802, 0.4547, 0.7887, 0.02525, 0.05113, 0.05027, 0.0427, 0.8702, 0.7802, 0.1218, 0.5202, 0.8289, 0.4535, 0.1001, 0.5726, 0.1393, 0.04927, 0.05166, 0.3278, 0.275, 0.2922, 0.04655, 0.1865, 0.6746, 0.7903, 0.7006, 0.1515, 0.05253, 0.3095]): _vg.add([_i], _w, 'REPLACE')
_vg = ob_cube.vertex_groups.new(name='footfront.l')
for _i, _w in zip([126, 169, 170, 171, 172, 173, 177, 186, 187, 188, 195, 197, 198, 199, 200, 201, 202, 203, 204, 205, 206, 207, 208, 209, 214, 215, 216, 217, 218, 241, 242, 243, 244, 245], [0.04453, 0.0554, 0.2907, 0.3259, 0.1633, 0.02667, 0.04528, 0.2869, 0.1317, 0.01095, 0.1151, 0.1465, 0.1122, 0.00175, 0.2521, 0.3106, 0.3236, 0.3238, 0.2216, 0.2408, 0.2344, 0.3148, 0.2702, 0.09992, 0.06078, 0.09146, 0.2807, 0.3074, 0.2267, 0.3115, 0.3074, 0.31, 0.3251, 0.3059]): _vg.add([_i], _w, 'REPLACE')
_vg = ob_cube.vertex_groups.new(name='toefront.l')
for _i, _w in zip([195, 196, 197, 198, 199, 200, 201, 202, 241, 242, 243, 245], [0.6508, 0.9925, 0.5568, 0.6608, 0.9221, 0.2414, 0.05985, 0.00163, 0.05162, 0.0719, 0.04613, 0.07078]): _vg.add([_i], _w, 'REPLACE')
_vg = ob_cube.vertex_groups.new(name='footfront.l.001')
for _i, _w in zip([126, 169, 170, 171, 172, 173, 177, 186, 187, 188, 195, 197, 198, 199, 200, 201, 202, 203, 204, 205, 206, 207, 208, 209, 214, 215, 216, 217, 218, 241, 242, 243, 244, 245], [0.04453, 0.0554, 0.2907, 0.3259, 0.1633, 0.02667, 0.04528, 0.2869, 0.1317, 0.01095, 0.1151, 0.1465, 0.1122, 0.00175, 0.2521, 0.3106, 0.3236, 0.3238, 0.2216, 0.2408, 0.2344, 0.3148, 0.2702, 0.09992, 0.06078, 0.09146, 0.2807, 0.3074, 0.2267, 0.3115, 0.3074, 0.31, 0.3251, 0.3059]): _vg.add([_i], _w, 'REPLACE')
_vg = ob_cube.vertex_groups.new(name='ikfront.l')
for _i, _w in zip([126, 169, 170, 171, 172, 173, 177, 186, 187, 188, 195, 197, 198, 199, 200, 201, 202, 203, 204, 205, 206, 207, 208, 209, 214, 215, 216, 217, 218, 241, 242, 243, 244, 245], [0.04453, 0.0554, 0.2907, 0.3259, 0.1633, 0.02667, 0.04528, 0.2869, 0.1317, 0.01095, 0.1151, 0.1465, 0.1122, 0.00175, 0.2521, 0.3106, 0.3236, 0.3238, 0.2216, 0.2408, 0.2344, 0.3148, 0.2702, 0.09992, 0.06078, 0.09146, 0.2807, 0.3074, 0.2267, 0.3115, 0.3074, 0.31, 0.3251, 0.3059]): _vg.add([_i], _w, 'REPLACE')
_vg = ob_cube.vertex_groups.new(name='pelvis.l')
for _i, _w in zip([0, 1, 2, 3, 4, 5, 6, 7, 8, 9, 11, 12, 13, 15, 16, 17, 18, 19, 20, 21, 22, 23, 24, 25, 27, 28, 29, 30, 31, 32, 33, 34, 36, 37, 38, 39, 40, 41, 42, 43, 44, 81, 82, 83, 84, 85, 99, 100, 105, 121, 122, 132, 134, 135, 136, 137, 138, 139, 140, 141, 142, 143, 144, 145, 146, 147, 148, 149, 150, 151, 152, 153, 154, 155, 156, 157, 158, 159, 164, 165, 166, 174, 175, 179, 180, 181, 182, 183, 184, 185, 193, 194, 219, 220, 222, 223, 231, 232], [0.2014, 0.1071, 0.6397, 0.03796, 0.04759, 0.6597, 0.479, 0.202, 0.1106, 0.3927, 0.1194, 0.4874, 0.3246, 0.1733, 0.5531, 0.09295, 0.05769, 0.4989, 0.1291, 0.6723, 0.4877, 0.5429, 0.08437, 0.2564, 0.3731, 0.3429, 0.5434, 0.1895, 0.3867, 0.2512, 0.4224, 0.0602, 0.03803, 0.2398, 0.5058, 0.5205, 0.6678, 0.1527, 0.2699, 0.02777, 0.1269, 0.1169, 0.0252, 0.1854, 0.02522, 0.1263, 0.08214, 0.4765, 0.1567, 0.1076, 0.2669, 0.02562, 0.1752, 0.4901, 0.5245, 0.1062, 0.09917, 0.1867, 0.03204, 0.0642, 0.03832, 0.03894, 0.02505, 0.02689, 0.03157, 0.03185, 0.04572, 0.03957, 0.04391, 0.03685, 0.02512, 0.03233, 0.03811, 0.03912, 0.0474, 0.03261, 0.03775, 0.02712, 0.08241, 0.2262, 0.1929, 0.02831, 0.02532, 0.1102, 0.2846, 0.2762, 0.2, 0.09596, 0.04013, 0.425, 0.03782, 0.03481, 0.4043, 0.03086, 0.3409, 0.1549, 0.04183, 0.02998]): _vg.add([_i], _w, 'REPLACE')
_vg = ob_cube.vertex_groups.new(name='spineback')
for _i, _w in zip([2, 4, 5, 6, 7, 12, 14, 15, 17, 21, 23, 28, 29, 34, 35, 36, 40, 43, 44, 81, 83, 85, 134, 135, 136, 139, 140, 141, 142, 143, 144, 145, 146, 147, 148, 149, 150, 151, 152, 153, 154, 155, 156, 157, 158, 159, 160, 161, 162, 163, 164, 165, 166, 180, 181, 185, 219, 222], [0.2344, 0.8927, 0.04357, 0.02988, 0.09913, 0.03172, 0.18, 0.7673, 0.03319, 0.1761, 0.2204, 0.05399, 0.03575, 0.156, 0.03493, 0.7441, 0.09406, 0.03652, 0.6592, 0.04078, 0.4434, 0.03473, 0.5491, 0.2116, 0.1194, 0.7285, 0.9349, 0.8958, 0.9342, 0.9339, 0.9576, 0.9544, 0.9464, 0.946, 0.9232, 0.9295, 0.9281, 0.9381, 0.9575, 0.9454, 0.9368, 0.935, 0.9226, 0.9449, 0.9365, 0.9541, 0.9645, 0.9633, 0.9606, 0.9611, 0.04046, 0.3983, 0.5007, 0.1889, 0.3078, 0.06715, 0.1274, 0.06823]): _vg.add([_i], _w, 'REPLACE')
_vg = ob_cube.vertex_groups.new(name='spinemid')
for _i, _w in zip([3, 4, 7, 8, 10, 12, 14, 15, 17, 23, 24, 25, 26, 27, 28, 29, 30, 34, 35, 36, 37, 39, 40, 41, 43, 44, 108, 109, 110, 112, 113, 114, 115, 116, 117, 120], [0.2916, 0.04421, 0.2361, 0.07138, 0.8255, 0.05743, 0.7642, 0.03062, 0.286, 0.0823, 0.1572, 0.02625, 0.7412, 0.03833, 0.1063, 0.04809, 0.07328, 0.6715, 0.9037, 0.1962, 0.04677, 0.02654, 0.04148, 0.1445, 0.7726, 0.1579, 0.2973, 0.03233, 0.3884, 0.07589, 0.3649, 0.0551, 0.06968, 0.0762, 0.03935, 0.1333]): _vg.add([_i], _w, 'REPLACE')
_vg = ob_cube.vertex_groups.new(name='Neck')
for _i, _w in zip([3, 8, 10, 24, 26, 45, 46, 47, 48, 49, 50, 51, 52, 53, 54, 55, 56, 57, 58, 59, 61, 62, 63, 64, 65, 66, 68, 69, 70, 71, 72, 73, 108, 109, 110, 112, 113, 114, 115, 116, 117, 118, 120, 178, 233, 234, 235, 236, 237, 238, 239, 240], [0.08124, 0.02555, 0.0837, 0.03924, 0.09004, 0.0942, 0.1639, 0.6354, 0.347, 0.0953, 0.07993, 0.2034, 0.4188, 0.1344, 0.04349, 0.5559, 0.4925, 0.2354, 0.2096, 0.02714, 0.1222, 0.3512, 0.3603, 0.7852, 0.04501, 0.04077, 0.2089, 0.1048, 0.7983, 0.53, 0.02651, 0.1486, 0.1481, 0.1213, 0.3387, 0.2372, 0.3233, 0.657, 0.8162, 0.8264, 0.05808, 0.04115, 0.1115, 0.05157, 0.4337, 0.4243, 0.4724, 0.4306, 0.525, 0.4378, 0.4736, 0.4316]): _vg.add([_i], _w, 'REPLACE')
_vg = ob_cube.vertex_groups.new(name='head')
for _i, _w in zip([45, 46, 47, 48, 49, 50, 51, 52, 53, 54, 55, 56, 57, 58, 59, 60, 61, 62, 63, 64, 65, 66, 67, 68, 69, 70, 71, 72, 73, 74, 75, 76, 77, 78, 79, 109, 112, 114, 115, 116, 118, 178, 213, 233, 234, 235, 236, 237, 238, 239, 240], [0.8461, 0.8126, 0.2751, 0.6068, 0.8806, 0.8877, 0.6645, 0.3173, 0.8548, 0.9139, 0.3146, 0.2749, 0.7064, 0.7001, 0.9688, 0.9886, 0.7587, 0.3452, 0.6147, 0.1705, 0.9065, 0.9327, 0.9936, 0.4956, 0.7698, 0.1565, 0.4479, 0.9706, 0.8414, 0.9803, 0.9962, 0.9795, 0.9899, 0.9996, 0.9992, 0.04292, 0.05437, 0.09399, 0.03812, 0.03554, 0.04083, 0.09121, 0.9963, 0.5006, 0.5135, 0.4412, 0.5084, 0.3609, 0.4944, 0.4395, 0.5043]): _vg.add([_i], _w, 'REPLACE')
_vg = ob_cube.vertex_groups.new(name='shoulder.l')
for _i, _w in zip([1, 3, 6, 8, 9, 11, 12, 13, 16, 17, 18, 19, 20, 22, 24, 25, 27, 28, 29, 30, 31, 32, 33, 37, 38, 39, 41, 42, 47, 51, 52, 55, 56, 58, 61, 62, 68, 69, 100, 108, 109, 111, 112, 114, 117, 118, 119, 120, 121, 122, 128, 132, 133, 178, 185, 191, 192, 193, 194, 235, 237, 239], [0.2739, 0.08584, 0.06801, 0.2114, 0.1168, 0.5096, 0.04499, 0.2153, 0.02593, 0.04532, 0.1557, 0.06007, 0.3997, 0.02797, 0.1249, 0.1637, 0.1042, 0.03157, 0.03532, 0.1461, 0.1632, 0.2898, 0.1459, 0.1422, 0.07757, 0.05195, 0.08231, 0.2328, 0.03105, 0.02751, 0.0495, 0.04678, 0.07853, 0.02683, 0.03423, 0.06974, 0.1213, 0.04548, 0.04394, 0.1318, 0.3672, 0.03639, 0.3744, 0.09076, 0.2077, 0.04222, 0.07723, 0.3256, 0.2857, 0.1829, 0.05766, 0.07691, 0.1515, 0.5737, 0.03038, 0.1192, 0.6243, 0.6436, 0.5648, 0.03058, 0.041, 0.03081]): _vg.add([_i], _w, 'REPLACE')
_vg = ob_cube.vertex_groups.new(name='ikspine')
for _i, _w in zip([1, 3, 5, 6, 7, 8, 9, 10, 11, 12, 13, 14, 16, 17, 18, 19, 20, 23, 24, 25, 26, 27, 28, 29, 30, 31, 32, 33, 34, 35, 37, 38, 39, 40, 41, 42, 43, 44, 100, 108, 109, 110, 112, 113, 114, 115, 116, 117, 119, 120, 121, 122, 193], [0.1041, 0.4129, 0.04293, 0.05168, 0.3937, 0.246, 0.1579, 0.07595, 0.0793, 0.212, 0.1597, 0.02595, 0.06168, 0.4561, 0.08942, 0.09588, 0.08195, 0.09968, 0.431, 0.2148, 0.1243, 0.2071, 0.3599, 0.1701, 0.3256, 0.1268, 0.166, 0.1095, 0.09023, 0.03222, 0.2708, 0.07002, 0.1225, 0.08645, 0.4503, 0.1623, 0.1158, 0.03958, 0.06392, 0.314, 0.04653, 0.2634, 0.09168, 0.2695, 0.05516, 0.05082, 0.05278, 0.07342, 0.04088, 0.1876, 0.08492, 0.1868, 0.02508]): _vg.add([_i], _w, 'REPLACE')
_vg = ob_cube.vertex_groups.new(name='legback.l')
for _i, _w in zip([0, 1, 2, 5, 6, 8, 9, 11, 12, 13, 16, 19, 20, 21, 22, 23, 25, 27, 28, 29, 30, 31, 32, 33, 37, 38, 39, 40, 41, 42, 80, 81, 82, 83, 84, 85, 87, 88, 98, 99, 100, 105, 106, 107, 121, 122, 134, 135, 136, 137, 138, 139, 141, 164, 165, 166, 167, 174, 175, 176, 179, 180, 181, 182, 183, 184, 185, 210, 219, 220, 221, 222, 223, 226, 231, 232], [0.7109, 0.03549, 0.08743, 0.2201, 0.2926, 0.02959, 0.1369, 0.04985, 0.1013, 0.1389, 0.2888, 0.2313, 0.04964, 0.1133, 0.3744, 0.0396, 0.08531, 0.1079, 0.05966, 0.1162, 0.05077, 0.148, 0.1058, 0.1909, 0.07167, 0.2398, 0.1861, 0.09015, 0.03198, 0.1034, 0.8359, 0.8642, 0.9688, 0.3672, 0.9429, 0.8456, 0.8021, 0.1224, 0.9759, 0.8584, 0.333, 0.756, 0.2298, 0.2511, 0.03803, 0.09556, 0.2645, 0.294, 0.3482, 0.871, 0.8651, 0.07045, 0.02798, 0.8645, 0.3642, 0.2923, 0.907, 1.0, 0.9805, 0.8864, 0.8409, 0.5009, 0.3827, 0.6707, 0.5957, 0.388, 0.3955, 0.1523, 0.4009, 0.7146, 0.1008, 0.5389, 0.7647, 0.02929, 0.7067, 0.2612]): _vg.add([_i], _w, 'REPLACE')
_vg = ob_cube.vertex_groups.new(name='shinback.l')
for _i, _w in zip([6, 22, 80, 86, 87, 88, 89, 90, 94, 99, 102, 105, 106, 107, 167, 176, 179, 182, 183, 184, 185, 210, 212, 220, 221, 222, 223, 224, 225, 226, 227, 228, 229, 230, 231, 232, 248], [0.0251, 0.03946, 0.1277, 0.1769, 0.1902, 0.8833, 0.9226, 0.3253, 0.04913, 0.03024, 0.03939, 0.03889, 0.5549, 0.6449, 0.08182, 0.09841, 0.02584, 0.06387, 0.2059, 0.4273, 0.02996, 0.7226, 0.08282, 0.2386, 0.764, 0.02947, 0.0427, 0.06793, 0.338, 0.8279, 0.6793, 0.03498, 0.3423, 0.9495, 0.179, 0.4488, 0.03724]): _vg.add([_i], _w, 'REPLACE')
_vg = ob_cube.vertex_groups.new(name='footback.l')
for _i, _w in zip([86, 89, 90, 91, 92, 93, 94, 95, 96, 97, 101, 102, 103, 104, 106, 107, 183, 184, 210, 211, 212, 221, 224, 225, 226, 227, 228, 229, 231, 232, 246, 247, 248], [0.355, 0.01855, 0.3339, 0.08025, 0.05117, 0.05324, 0.4241, 0.149, 0.05673, 0.09043, 0.001162, 0.4369, 0.01599, 0.06031, 0.09148, 0.04144, 0.02557, 0.06112, 0.05724, 0.4296, 0.4459, 0.05968, 0.4095, 0.3215, 0.06935, 0.1383, 0.2228, 0.3264, 0.007567, 0.1141, 0.1494, 0.09583, 0.2983]): _vg.add([_i], _w, 'REPLACE')
_vg = ob_cube.vertex_groups.new(name='toeback.l')
for _i, _w in zip([86, 91, 92, 93, 94, 95, 96, 97, 101, 102, 103, 104, 211, 224, 228, 232, 246, 247, 248], [0.08475, 0.837, 0.895, 0.889, 0.09307, 0.6768, 0.8777, 0.8051, 0.9462, 0.07326, 0.9311, 0.8741, 0.118, 0.1118, 0.5125, 0.001751, 0.6852, 0.7982, 0.3596]): _vg.add([_i], _w, 'REPLACE')
_vg = ob_cube.vertex_groups.new(name='Ikback.l')
for _i, _w in zip([86, 89, 90, 91, 92, 93, 94, 95, 96, 97, 101, 102, 103, 104, 106, 107, 183, 184, 210, 211, 212, 221, 224, 225, 226, 227, 228, 229, 231, 232, 246, 247, 248], [0.355, 0.01855, 0.3339, 0.08025, 0.05117, 0.05324, 0.4241, 0.149, 0.05673, 0.09043, 0.001162, 0.4369, 0.01599, 0.06031, 0.09148, 0.04144, 0.02557, 0.06112, 0.05724, 0.4296, 0.4459, 0.05968, 0.4095, 0.3215, 0.06935, 0.1383, 0.2228, 0.3264, 0.007567, 0.1141, 0.1494, 0.09583, 0.2983]): _vg.add([_i], _w, 'REPLACE')
_m = ob_cube.modifiers.new('Mirror', 'MIRROR')
_m.use_clip = True
_m = ob_cube.modifiers.new('Armature', 'ARMATURE')
ob_lamp_001.location = (0.267, -3.065, 7.24)
ob_lamp_001.rotation_euler = (0.6503, 0.05522, 1.866)
ob_lamp_001.lock_rotations_4d = False
ob_lamp_001.empty_display_type = 'ARROWS'
ob_lamp_001.color = (0.0, 0.0, 0.0, 0.0)
ob_lamp_001.lineart.crease_threshold = 0.0
ob_lamp.location = (4.842, 2.053, 3.612)
ob_lamp.rotation_euler = (0.8115, 0.04486, 1.975)
ob_lamp.lock_rotations_4d = False
ob_lamp.empty_display_type = 'ARROWS'
ob_lamp.color = (0.0, 0.0, 0.0, 0.0)
ob_lamp.lineart.crease_threshold = 0.0
ob_camera.location = (8.979, -6.951, 3.924)
ob_camera.rotation_euler = (1.33, 0.02037, 0.8538)
ob_camera.lock_rotations_4d = False
ob_camera.empty_display_type = 'ARROWS'
ob_camera.color = (0.0, 0.0, 0.0, 0.0)
ob_camera.display_type = 'WIRE'
ob_camera.lineart.crease_threshold = 0.0
ob_cube_002.location = (0.0, 0.0, 0.0)
ob_cube_002.lineart.crease_threshold = 0.0
_m = ob_cube_002.modifiers.new('Mirror', 'MIRROR')
_m.use_clip = True
_m = ob_cube_002.modifiers.new('Subsurf', 'SUBSURF')
_m.uv_smooth = 'PRESERVE_CORNERS'
_m.quality = 2
_m.levels = 2
_m.show_only_control_edges = False

# ---- collection membership
col_collection_1.objects.link(ob_plane_010)
col_collection_1.objects.link(ob_plane_001)
col_collection_1.objects.link(ob_plane_009)
col_collection_1.objects.link(ob_plane)
col_collection_1.objects.link(ob_cube)
col_collection_1.objects.link(ob_lamp_001)
col_collection_1.objects.link(ob_lamp)
col_collection_1.objects.link(ob_camera)
col_collection_3.objects.link(ob_cube_002)

# ---- scene / render settings (as saved in the file)
scene.camera = ob_camera
scene.frame_start = 1; scene.frame_end = 250; scene.frame_set(1)
scene.render.engine = 'CYCLES'
scene.render.image_settings.compression = 100
scene.render.dither_intensity = 0.0
scene.render.use_persistent_data = True
scene.cycles.use_denoising = False
scene.cycles.samples = 800
scene.cycles.sampling_pattern = 'TABULATED_SOBOL'
scene.cycles.light_sampling_threshold = 0.0
scene.cycles.use_adaptive_sampling = False
scene.cycles.use_light_tree = False
scene.cycles.blur_glossy = 0.0
scene.cycles.pixel_filter_type = 'GAUSSIAN'
scene.cycles.sample_clamp_indirect = 0.0
scene.view_settings.view_transform = 'Standard'
bpy.context.view_layer.update()
